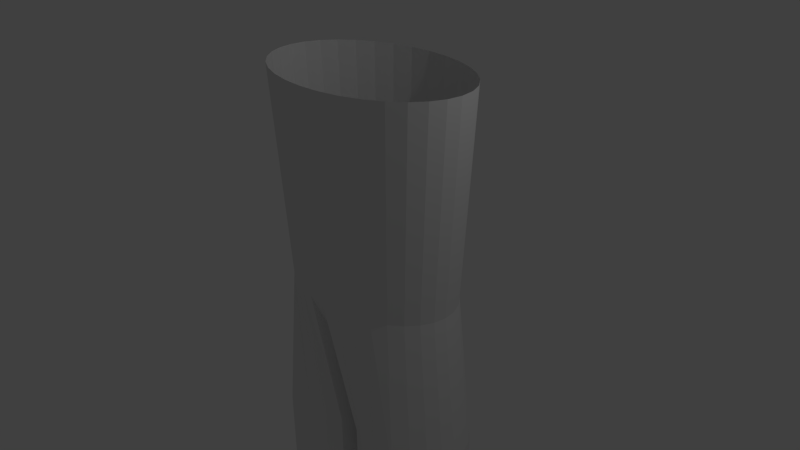 # Source: player.blend  (saved by Blender 2.72.0; exported with 4.5.12 LTS)
import bpy
from mathutils import Matrix  # noqa: F401  (used for matrix-valued properties, if any)

bpy.ops.wm.read_factory_settings(use_empty=True)
scene = bpy.context.scene
scene.name = 'Scene'

# ---- collections
col_collection_1 = bpy.data.collections.new('Collection 1'); scene.collection.children.link(col_collection_1)

# ---- world
world_world = bpy.data.worlds.new('World'); scene.world = world_world
world_world.color = (0.05088, 0.05088, 0.05088)
world_world.use_sun_shadow = False
world_world.sun_shadow_jitter_overblur = 0.0
world_world.cycles.sampling_method = 'MANUAL'
world_world.cycles.sample_map_resolution = 256

# ---- cameras
cam_camera = bpy.data.cameras.new('Camera')
cam_camera.clip_end = 100.0
cam_camera.lens = 35.0
cam_camera.sensor_width = 32.0
cam_camera.sensor_height = 18.0
cam_camera.ortho_scale = 7.314
cam_camera.dof.focus_distance = 0.0
cam_camera.dof.aperture_fstop = 128.0

# ---- lights
light_lamp = bpy.data.lights.new('Lamp', 'POINT')
light_lamp.transmission_factor = 0.0
light_lamp.cutoff_distance = 30.0
light_lamp.energy = 100.0
light_lamp.shadow_buffer_clip_start = 1.001
light_lamp.shadow_soft_size = 0.1
light_lamp.shadow_maximum_resolution = 0.006
light_lamp.use_absolute_resolution = True
light_lamp.cycles.use_multiple_importance_sampling = False

# ---- meshes
me_cylinder = bpy.data.meshes.new('Cylinder')
me_cylinder.from_pydata([(-1.629e-07, 0.0, -1.0), (0.0, 1.0, 1.0), (0.1058, 0.5317, -1.0), (0.1951, 0.9808, 1.0), (0.2614, 0.6311, -1.0), (0.3827, 0.9239, 1.0), (0.4475, 0.6698, -1.0), (0.5556, 0.8315, 1.0), (0.7071, 0.7071, -1.0), (0.7071, 0.7071, 1.0), (0.8315, 0.5556, -1.0), (0.8315, 0.5556, 1.0), (0.9239, 0.3827, -1.0), (0.9239, 0.3827, 1.0), (0.9808, 0.1951, -1.0), (0.9808, 0.1951, 1.0), (1.0, 7.55e-08, -1.0), (1.0, 7.55e-08, 1.0), (0.9808, -0.1951, -1.0), (0.9808, -0.1951, 1.0), (0.9239, -0.3827, -1.0), (0.9239, -0.3827, 1.0), (0.8315, -0.5556, -1.0), (0.8315, -0.5556, 1.0), (0.7071, -0.7071, -1.0), (0.7071, -0.7071, 1.0), (0.4475, -0.6698, -1.0), (0.5556, -0.8315, 1.0), (0.2614, -0.6311, -1.0), (0.3827, -0.9239, 1.0), (0.1058, -0.5317, -1.0), (0.1951, -0.9808, 1.0), (-1.629e-07, 0.0, -1.0), (-3.258e-07, -1.0, 1.0), (-0.1058, -0.5317, -1.0), (-0.1951, -0.9808, 1.0), (-0.2614, -0.6311, -1.0), (-0.3827, -0.9239, 1.0), (-0.4475, -0.6698, -1.0), (-0.5556, -0.8315, 1.0), (-0.7071, -0.7071, -1.0), (-0.7071, -0.7071, 1.0), (-0.8315, -0.5556, -1.0), (-0.8315, -0.5556, 1.0), (-0.9239, -0.3827, -1.0), (-0.9239, -0.3827, 1.0), (-0.9808, -0.1951, -1.0), (-0.9808, -0.1951, 1.0), (-1.0, 9.656e-07, -1.0), (-1.0, 9.656e-07, 1.0), (-0.9808, 0.1951, -1.0), (-0.9808, 0.1951, 1.0), (-0.9239, 0.3827, -1.0), (-0.9239, 0.3827, 1.0), (-0.8315, 0.5556, -1.0), (-0.8315, 0.5556, 1.0), (-0.7071, 0.7071, -1.0), (-0.7071, 0.7071, 1.0), (-0.4475, 0.6698, -1.0), (-0.5556, 0.8315, 1.0), (-0.2614, 0.6311, -1.0), (-0.3827, 0.9239, 1.0), (-0.1058, 0.5317, -1.0), (-0.1951, 0.9808, 1.0), (1.598e-08, 0.8654, -0.1566), (0.1688, 0.8488, -0.1566), (0.3312, 0.7996, -0.1566), (0.4808, 0.7196, -0.1566), (0.612, 0.612, -0.1566), (0.7196, 0.4808, -0.1566), (0.7996, 0.3312, -0.1566), (0.8488, 0.1688, -0.1566), (0.8654, 1.037e-07, -0.1566), (0.8488, -0.1688, -0.1566), (0.7996, -0.3312, -0.1566), (0.7196, -0.4808, -0.1566), (0.612, -0.612, -0.1566), (0.4808, -0.7196, -0.1566), (0.3312, -0.7996, -0.1566), (0.1688, -0.8488, -0.1566), (-2.66e-07, -0.8654, -0.1566), (-0.1688, -0.8488, -0.1566), (-0.3312, -0.7996, -0.1566), (-0.4808, -0.7196, -0.1566), (-0.612, -0.612, -0.1566), (-0.7196, -0.4808, -0.1566), (-0.7996, -0.3312, -0.1566), (-0.8488, -0.1688, -0.1566), (-0.8654, 8.74e-07, -0.1566), (-0.8488, 0.1688, -0.1566), (-0.7996, 0.3312, -0.1566), (-0.7196, 0.4808, -0.1566), (-0.612, 0.612, -0.1566), (-0.4808, 0.7196, -0.1566), (-0.3312, 0.7996, -0.1566), (-0.1688, 0.8488, -0.1566), (-1.629e-07, 0.0, -1.402), (0.1058, 0.5317, -1.402), (0.2614, 0.6311, -1.402), (0.4475, 0.6698, -1.402), (0.7071, 0.7071, -1.402), (0.8315, 0.5556, -1.402), (0.9239, 0.3827, -1.402), (0.9808, 0.1951, -1.402), (1.0, 7.55e-08, -1.402), (0.9808, -0.1951, -1.402), (0.9239, -0.3827, -1.402), (0.8315, -0.5556, -1.402), (0.7071, -0.7071, -1.402), (0.4475, -0.6698, -1.402), (0.2614, -0.6311, -1.402), (0.1058, -0.5317, -1.402), (-1.629e-07, 0.0, -1.402), (-0.1058, -0.5317, -1.402), (-0.2614, -0.6311, -1.402), (-0.4475, -0.6698, -1.402), (-0.7071, -0.7071, -1.402), (-0.8315, -0.5556, -1.402), (-0.9239, -0.3827, -1.402), (-0.9808, -0.1951, -1.402), (-1.0, 9.656e-07, -1.402), (-0.9808, 0.1951, -1.402), (-0.9239, 0.3827, -1.402), (-0.8315, 0.5556, -1.402), (-0.7071, 0.7071, -1.402), (-0.4475, 0.6698, -1.402), (-0.2614, 0.6311, -1.402), (-0.1058, 0.5317, -1.402)], [], [(64, 1, 3, 65), (65, 3, 5, 66), (66, 5, 7, 67), (67, 7, 9, 68), (68, 9, 11, 69), (69, 11, 13, 70), (70, 13, 15, 71), (71, 15, 17, 72), (72, 17, 19, 73), (73, 19, 21, 74), (74, 21, 23, 75), (75, 23, 25, 76), (76, 25, 27, 77), (77, 27, 29, 78), (78, 29, 31, 79), (79, 31, 33, 80), (80, 33, 35, 81), (81, 35, 37, 82), (82, 37, 39, 83), (83, 39, 41, 84), (84, 41, 43, 85), (85, 43, 45, 86), (86, 45, 47, 87), (87, 47, 49, 88), (88, 49, 51, 89), (89, 51, 53, 90), (90, 53, 55, 91), (91, 55, 57, 92), (92, 57, 59, 93), (93, 59, 61, 94), (2, 65, 66, 4), (95, 63, 1, 64), (94, 61, 63, 95), (0, 64, 65, 2), (4, 66, 67, 6), (6, 67, 68, 8), (8, 68, 69, 10), (10, 69, 70, 12), (12, 70, 71, 14), (14, 71, 72, 16), (16, 72, 73, 18), (18, 73, 74, 20), (20, 74, 75, 22), (22, 75, 76, 24), (24, 76, 77, 26), (26, 77, 78, 28), (28, 78, 79, 30), (30, 79, 80, 32), (32, 80, 81, 34), (34, 81, 82, 36), (36, 82, 83, 38), (38, 83, 84, 40), (40, 84, 85, 42), (42, 85, 86, 44), (44, 86, 87, 46), (46, 87, 88, 48), (48, 88, 89, 50), (50, 89, 90, 52), (52, 90, 91, 54), (54, 91, 92, 56), (56, 92, 93, 58), (58, 93, 94, 60), (62, 95, 64, 0), (60, 94, 95, 62), (58, 60, 126, 125), (36, 38, 115, 114), (0, 2, 97, 96), (14, 16, 104, 103), (42, 44, 118, 117), (20, 22, 107, 106), (48, 50, 121, 120), (4, 6, 99, 98), (26, 28, 110, 109), (54, 56, 124, 123), (32, 34, 113, 112), (10, 12, 102, 101), (60, 62, 127, 126), (38, 40, 116, 115), (16, 18, 105, 104), (44, 46, 119, 118), (22, 24, 108, 107), (50, 52, 122, 121), (6, 8, 100, 99), (28, 30, 111, 110), (56, 58, 125, 124), (34, 36, 114, 113), (12, 14, 103, 102), (62, 0, 96, 127), (40, 42, 117, 116), (18, 20, 106, 105), (46, 48, 120, 119), (2, 4, 98, 97), (24, 26, 109, 108), (52, 54, 123, 122), (8, 10, 101, 100), (30, 32, 112, 111)])
me_cylinder.use_remesh_preserve_volume = False
me_cylinder.use_remesh_preserve_attributes = False
me_cylinder.use_mirror_vertex_groups = False
me_cylinder.update()

# ---- objects
ob_cylinder = bpy.data.objects.new('Cylinder', me_cylinder)
ob_lamp = bpy.data.objects.new('Lamp', light_lamp)
ob_camera = bpy.data.objects.new('Camera', cam_camera)

# ---- transforms, parenting, visibility, modifiers, constraints
ob_cylinder.location = (0.0, 0.0, 0.0)
ob_cylinder.scale = (1.49, 1.0, 2.462)
ob_cylinder.lineart.crease_threshold = 0.0
ob_lamp.location = (4.076, 1.005, 5.904)
ob_lamp.rotation_euler = (0.6503, 0.05522, 1.866)
ob_lamp.lock_rotations_4d = False
ob_lamp.empty_display_type = 'ARROWS'
ob_lamp.color = (0.0, 0.0, 0.0, 0.0)
ob_lamp.lineart.crease_threshold = 0.0
ob_camera.location = (7.481, -6.508, 5.344)
ob_camera.rotation_euler = (1.109, 0.01082, 0.8149)
ob_camera.lock_rotations_4d = False
ob_camera.empty_display_type = 'ARROWS'
ob_camera.color = (0.0, 0.0, 0.0, 0.0)
ob_camera.display_type = 'WIRE'
ob_camera.lineart.crease_threshold = 0.0

# ---- collection membership
col_collection_1.objects.link(ob_cylinder)
col_collection_1.objects.link(ob_lamp)
col_collection_1.objects.link(ob_camera)

# ---- scene / render settings (as saved in the file)
scene.camera = ob_camera
scene.frame_start = 1; scene.frame_end = 250; scene.frame_set(1)
scene.render.engine = 'BLENDER_EEVEE_NEXT'
scene.render.resolution_percentage = 50
scene.render.dither_intensity = 0.0
scene.cycles.use_denoising = False
scene.cycles.samples = 10
scene.cycles.sampling_pattern = 'TABULATED_SOBOL'
scene.cycles.light_sampling_threshold = 0.0
scene.cycles.use_adaptive_sampling = False
scene.cycles.use_light_tree = False
scene.cycles.blur_glossy = 0.0
scene.cycles.pixel_filter_type = 'GAUSSIAN'
scene.cycles.sample_clamp_indirect = 0.0
scene.view_settings.view_transform = 'Standard'
bpy.context.view_layer.update()
